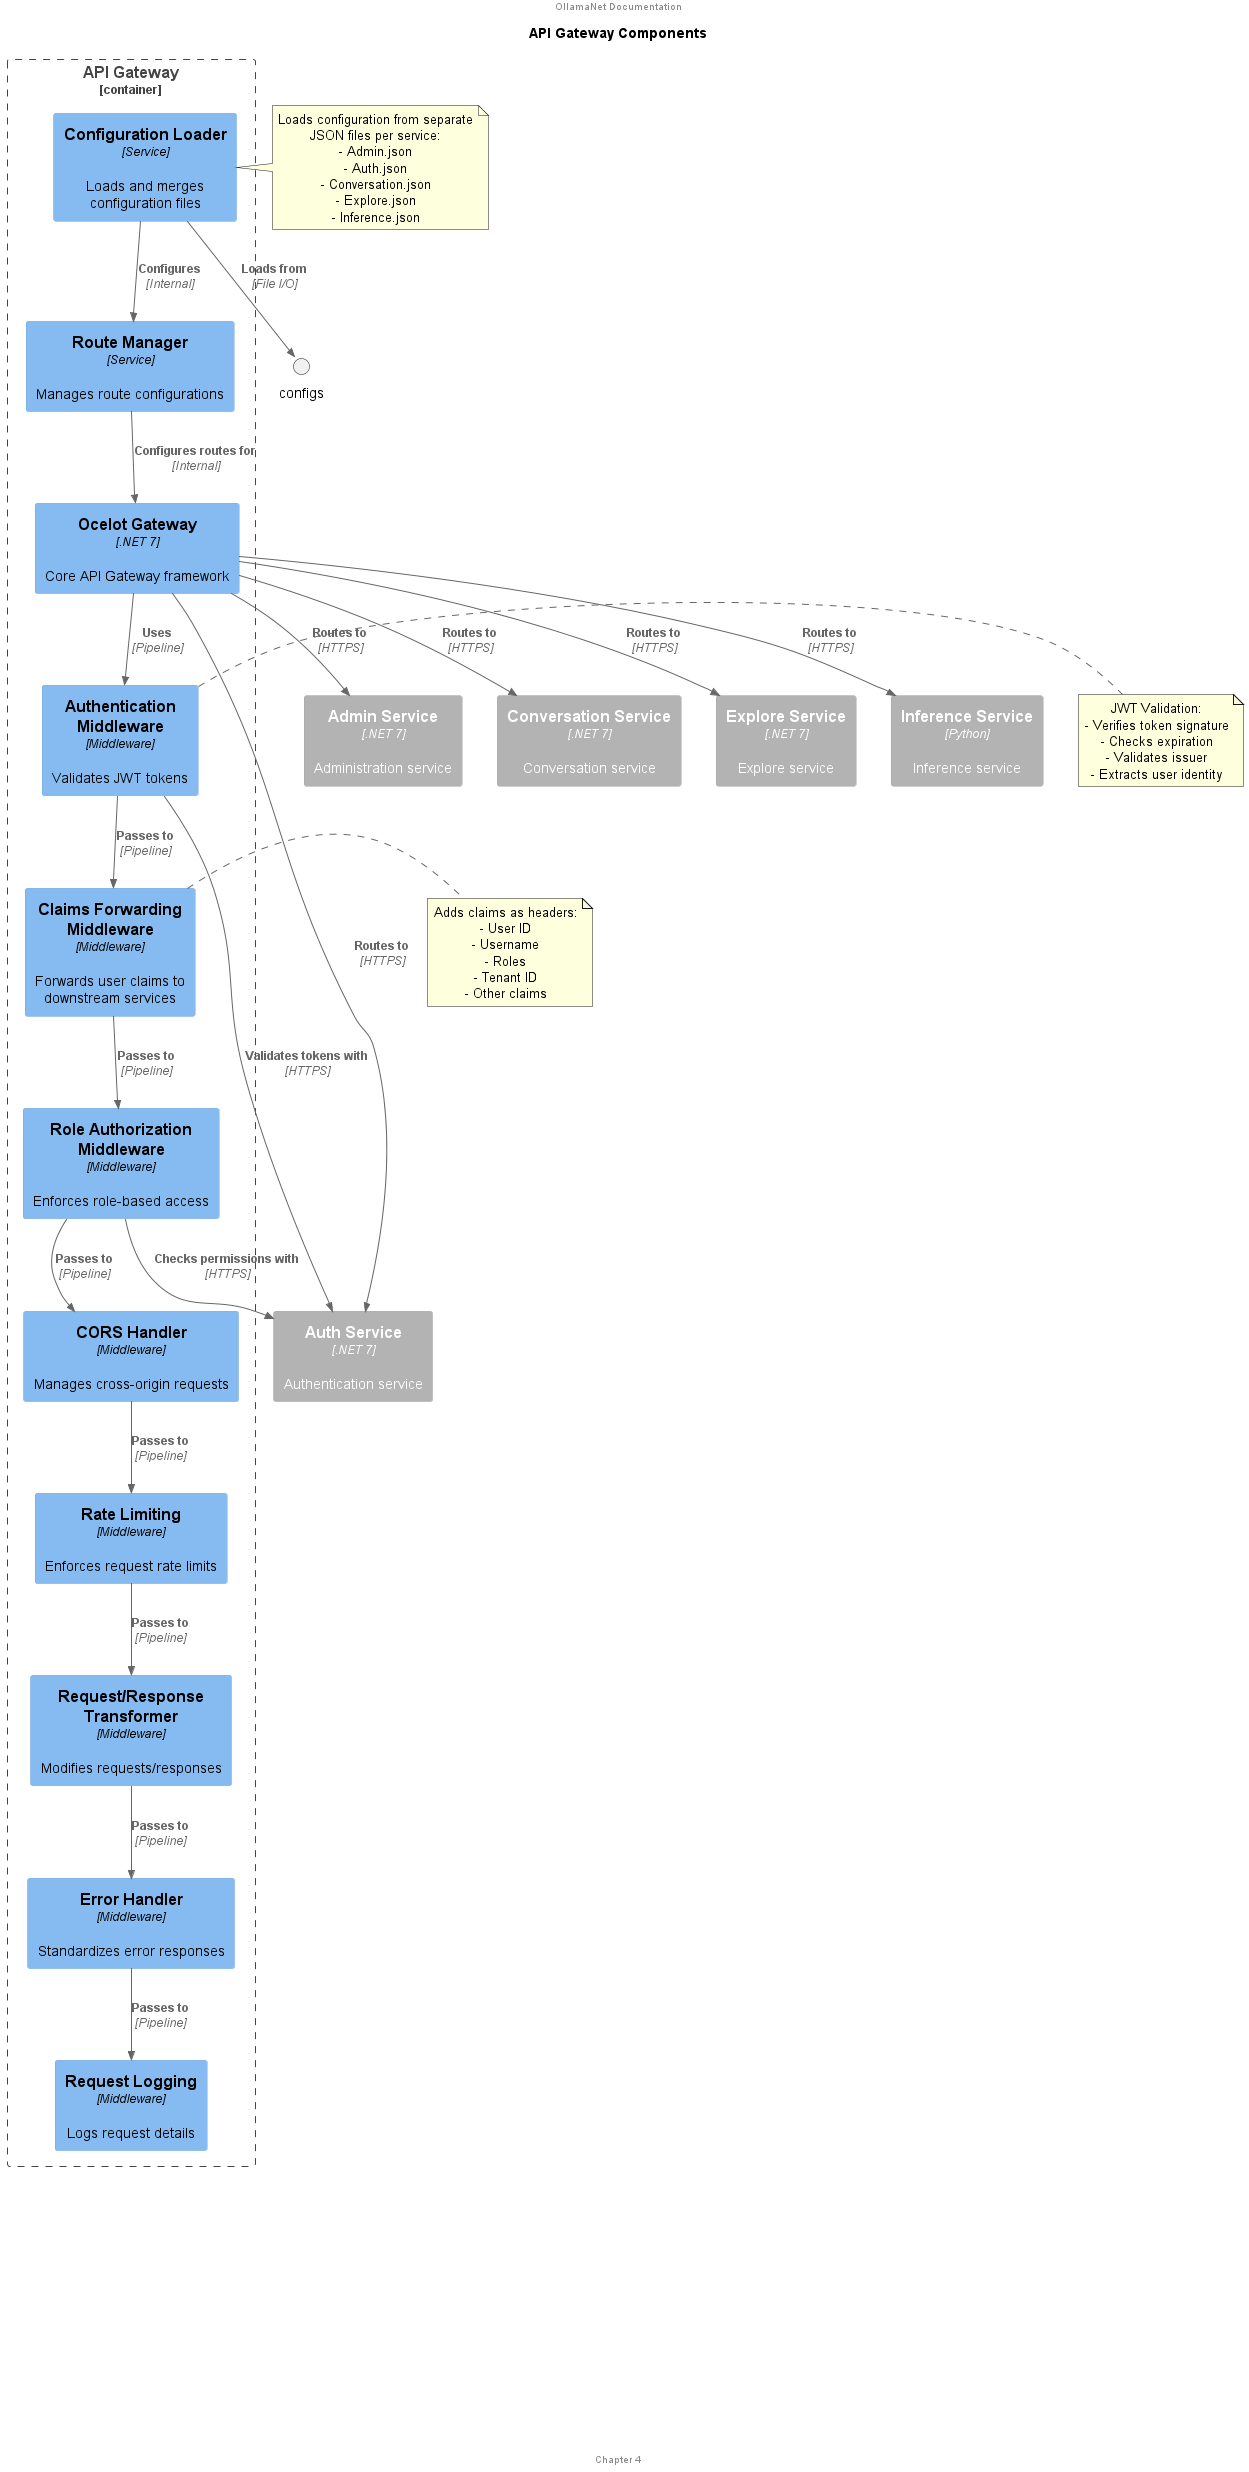

The diagram above was rendered by PlantUML. Its source (embedded in the PNG):
@startuml gateway_components

!include https://raw.githubusercontent.com/plantuml-stdlib/C4-PlantUML/master/C4_Component.puml

title API Gateway Components

header OllamaNet Documentation
footer Chapter 4

LAYOUT_WITH_LEGEND()
skinparam wrapWidth 200
skinparam defaultTextAlignment center

Container_Boundary(gateway, "API Gateway") {
  Component(ocelot, "Ocelot Gateway", ".NET 7", "Core API Gateway framework")
  
  Component(config_loader, "Configuration Loader", "Service", "Loads and merges configuration files")
  Component(route_manager, "Route Manager", "Service", "Manages route configurations")
  
  Component(auth_middleware, "Authentication Middleware", "Middleware", "Validates JWT tokens")
  Component(claims_middleware, "Claims Forwarding Middleware", "Middleware", "Forwards user claims to downstream services")
  Component(role_middleware, "Role Authorization Middleware", "Middleware", "Enforces role-based access")
  
  Component(cors_handler, "CORS Handler", "Middleware", "Manages cross-origin requests")
  Component(error_handler, "Error Handler", "Middleware", "Standardizes error responses")
  Component(logging, "Request Logging", "Middleware", "Logs request details")
  
  Component(rate_limit, "Rate Limiting", "Middleware", "Enforces request rate limits")
  Component(transform, "Request/Response Transformer", "Middleware", "Modifies requests/responses")
}

Container_Ext(auth_service, "Auth Service", ".NET 7", "Authentication service")
Container_Ext(admin_service, "Admin Service", ".NET 7", "Administration service")
Container_Ext(conversation_service, "Conversation Service", ".NET 7", "Conversation service")
Container_Ext(explore_service, "Explore Service", ".NET 7", "Explore service")
Container_Ext(inference_service, "Inference Service", "Python", "Inference service")

' Configuration loading
Rel(config_loader, "configs", "Loads from", "File I/O")
Rel(config_loader, route_manager, "Configures", "Internal")
Rel(route_manager, ocelot, "Configures routes for", "Internal")

' Middleware pipeline
Rel(ocelot, auth_middleware, "Uses", "Pipeline")
Rel(auth_middleware, claims_middleware, "Passes to", "Pipeline")
Rel(claims_middleware, role_middleware, "Passes to", "Pipeline")
Rel(role_middleware, cors_handler, "Passes to", "Pipeline")
Rel(cors_handler, rate_limit, "Passes to", "Pipeline")
Rel(rate_limit, transform, "Passes to", "Pipeline")
Rel(transform, error_handler, "Passes to", "Pipeline")
Rel(error_handler, logging, "Passes to", "Pipeline")

' External integrations
Rel(auth_middleware, auth_service, "Validates tokens with", "HTTPS")
Rel(role_middleware, auth_service, "Checks permissions with", "HTTPS")

' Routing to services
Rel(ocelot, auth_service, "Routes to", "HTTPS")
Rel(ocelot, admin_service, "Routes to", "HTTPS")
Rel(ocelot, conversation_service, "Routes to", "HTTPS")
Rel(ocelot, explore_service, "Routes to", "HTTPS")
Rel(ocelot, inference_service, "Routes to", "HTTPS")

note right of config_loader
  Loads configuration from separate
  JSON files per service:
  - Admin.json
  - Auth.json
  - Conversation.json
  - Explore.json
  - Inference.json
end note

note right of auth_middleware
  JWT Validation:
  - Verifies token signature
  - Checks expiration
  - Validates issuer
  - Extracts user identity
end note

note right of claims_middleware
  Adds claims as headers:
  - User ID
  - Username
  - Roles
  - Tenant ID
  - Other claims
end note

legend right
  The API Gateway acts as the single entry point for all client requests,
  handling cross-cutting concerns including:
  
  - Request routing to appropriate services
  - Authentication and authorization
  - Claims forwarding to downstream services
  - Cross-origin resource sharing (CORS)
  - Rate limiting and throttling
  - Request/response transformation
  - Centralized error handling
  - Request logging
  
  The gateway uses a modular configuration approach with
  separate configuration files for each service.
end legend

@enduml